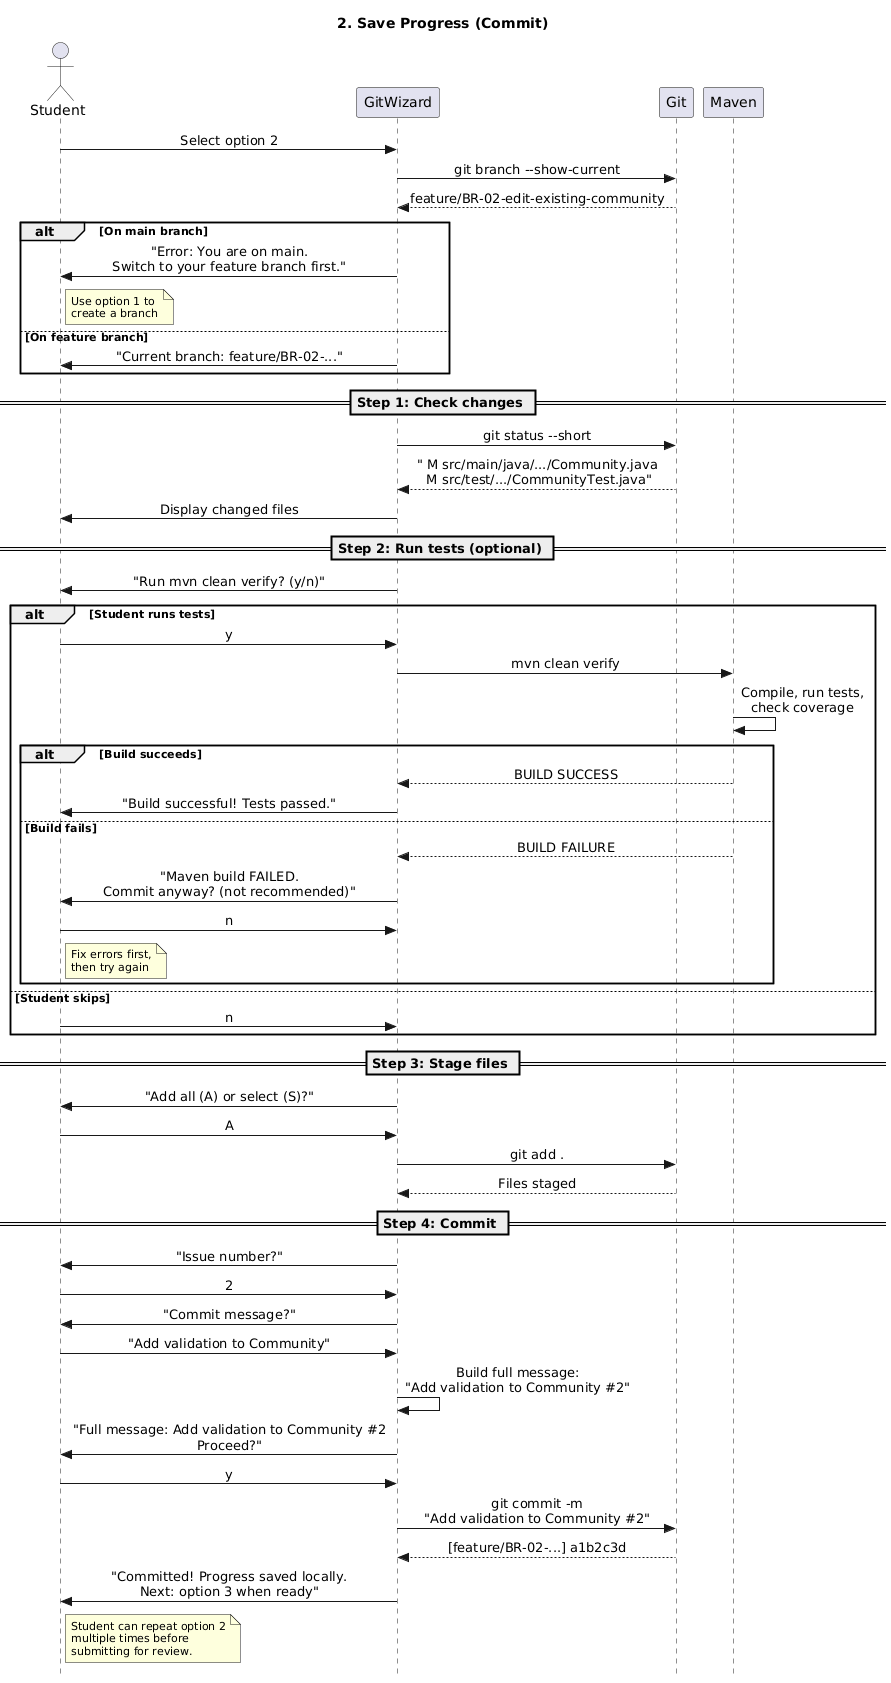

The diagram above was rendered by PlantUML. Its source (embedded in the PNG):
@startuml
title 2. Save Progress (Commit)
skinparam style strictuml
skinparam sequenceMessageAlign center
skinparam noteFontSize 11

actor Student as S
participant "GitWizard" as W
participant "Git" as G
participant "Maven" as M

S -> W : Select option 2

W -> G : git branch --show-current
G --> W : feature/BR-02-edit-existing-community

alt On main branch
    W -> S : "Error: You are on main.\nSwitch to your feature branch first."
    note right of S : Use option 1 to\ncreate a branch
else On feature branch
    W -> S : "Current branch: feature/BR-02-..."
end

== Step 1: Check changes ==

W -> G : git status --short
G --> W : " M src/main/java/.../Community.java\n M src/test/.../CommunityTest.java"
W -> S : Display changed files

== Step 2: Run tests (optional) ==

W -> S : "Run mvn clean verify? (y/n)"

alt Student runs tests
    S -> W : y
    W -> M : mvn clean verify
    M -> M : Compile, run tests,\ncheck coverage
    alt Build succeeds
        M --> W : BUILD SUCCESS
        W -> S : "Build successful! Tests passed."
    else Build fails
        M --> W : BUILD FAILURE
        W -> S : "Maven build FAILED.\nCommit anyway? (not recommended)"
        S -> W : n
        note right of S : Fix errors first,\nthen try again
    end
else Student skips
    S -> W : n
end

== Step 3: Stage files ==

W -> S : "Add all (A) or select (S)?"
S -> W : A
W -> G : git add .
G --> W : Files staged

== Step 4: Commit ==

W -> S : "Issue number?"
S -> W : 2
W -> S : "Commit message?"
S -> W : "Add validation to Community"
W -> W : Build full message:\n"Add validation to Community #2"
W -> S : "Full message: Add validation to Community #2\nProceed?"
S -> W : y
W -> G : git commit -m\n"Add validation to Community #2"
G --> W : [feature/BR-02-...] a1b2c3d

W -> S : "Committed! Progress saved locally.\nNext: option 3 when ready"

note right of S
  Student can repeat option 2
  multiple times before
  submitting for review.
end note
@enduml